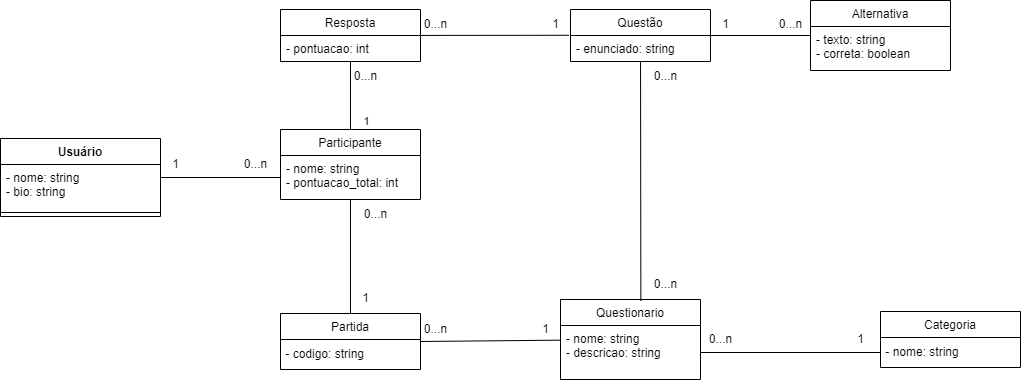

The diagram above was exported from draw.io. Its source (the exported page's mxGraphModel, read from the mxfile embedded in the PNG):
<mxGraphModel dx="2429" dy="795" grid="1" gridSize="10" guides="1" tooltips="1" connect="1" arrows="1" fold="1" page="1" pageScale="1" pageWidth="850" pageHeight="1100" background="#ffffff" math="0" shadow="0">
  <root>
    <mxCell id="0" />
    <mxCell id="1" parent="0" />
    <mxCell id="43" value="" style="edgeStyle=none;html=1;endArrow=none;endFill=0;rounded=0;" parent="1" source="2" target="10" edge="1">
      <mxGeometry relative="1" as="geometry" />
    </mxCell>
    <mxCell id="53" value="1" style="edgeLabel;html=1;align=center;verticalAlign=middle;resizable=0;points=[];rounded=0;" parent="43" vertex="1" connectable="0">
      <mxGeometry x="-0.7434" y="-1" relative="1" as="geometry">
        <mxPoint x="14" as="offset" />
      </mxGeometry>
    </mxCell>
    <mxCell id="44" style="edgeStyle=none;html=1;entryX=0.5;entryY=0;entryDx=0;entryDy=0;endArrow=none;endFill=0;rounded=0;" parent="1" source="2" target="7" edge="1">
      <mxGeometry relative="1" as="geometry" />
    </mxCell>
    <mxCell id="2" value="Participante" style="swimlane;fontStyle=0;childLayout=stackLayout;horizontal=1;startSize=26;fillColor=none;horizontalStack=0;resizeParent=1;resizeParentMax=0;resizeLast=0;collapsible=1;marginBottom=0;rounded=0;" parent="1" vertex="1">
      <mxGeometry x="270" y="220" width="140" height="70" as="geometry" />
    </mxCell>
    <mxCell id="3" value="- nome: string&#10;- pontuacao_total: int" style="text;strokeColor=none;fillColor=none;align=left;verticalAlign=top;spacingLeft=4;spacingRight=4;overflow=hidden;rotatable=0;points=[[0,0.5],[1,0.5]];portConstraint=eastwest;rounded=0;" parent="2" vertex="1">
      <mxGeometry y="26" width="140" height="44" as="geometry" />
    </mxCell>
    <mxCell id="21" style="html=1;endArrow=none;endFill=0;rounded=0;" parent="1" source="5" target="13" edge="1">
      <mxGeometry relative="1" as="geometry" />
    </mxCell>
    <mxCell id="5" value="Alternativa" style="swimlane;fontStyle=0;childLayout=stackLayout;horizontal=1;startSize=26;fillColor=none;horizontalStack=0;resizeParent=1;resizeParentMax=0;resizeLast=0;collapsible=1;marginBottom=0;rounded=0;" parent="1" vertex="1">
      <mxGeometry x="800" y="91" width="140" height="70" as="geometry">
        <mxRectangle x="370" y="110" width="100" height="30" as="alternateBounds" />
      </mxGeometry>
    </mxCell>
    <mxCell id="6" value="- texto: string&#10;- correta: boolean&#10;" style="text;strokeColor=none;fillColor=none;align=left;verticalAlign=top;spacingLeft=4;spacingRight=4;overflow=hidden;rotatable=0;points=[[0,0.5],[1,0.5]];portConstraint=eastwest;rounded=0;" parent="5" vertex="1">
      <mxGeometry y="26" width="140" height="44" as="geometry" />
    </mxCell>
    <mxCell id="7" value="Partida" style="swimlane;fontStyle=0;childLayout=stackLayout;horizontal=1;startSize=26;fillColor=none;horizontalStack=0;resizeParent=1;resizeParentMax=0;resizeLast=0;collapsible=1;marginBottom=0;rounded=0;" parent="1" vertex="1">
      <mxGeometry x="270" y="404" width="140" height="56" as="geometry" />
    </mxCell>
    <mxCell id="69" value="&amp;nbsp;- codigo: string" style="text;html=1;align=left;verticalAlign=middle;resizable=0;points=[];autosize=1;strokeColor=none;fillColor=none;" parent="7" vertex="1">
      <mxGeometry y="26" width="140" height="30" as="geometry" />
    </mxCell>
    <mxCell id="46" style="edgeStyle=none;html=1;entryX=-0.01;entryY=-0.009;entryDx=0;entryDy=0;entryPerimeter=0;endArrow=none;endFill=0;rounded=0;" parent="1" source="9" target="14" edge="1">
      <mxGeometry relative="1" as="geometry" />
    </mxCell>
    <mxCell id="9" value="Resposta" style="swimlane;fontStyle=0;childLayout=stackLayout;horizontal=1;startSize=26;fillColor=none;horizontalStack=0;resizeParent=1;resizeParentMax=0;resizeLast=0;collapsible=1;marginBottom=0;rounded=0;" parent="1" vertex="1">
      <mxGeometry x="270" y="100" width="140" height="52" as="geometry" />
    </mxCell>
    <mxCell id="10" value="- pontuacao: int" style="text;strokeColor=none;fillColor=none;align=left;verticalAlign=top;spacingLeft=4;spacingRight=4;overflow=hidden;rotatable=0;points=[[0,0.5],[1,0.5]];portConstraint=eastwest;rounded=0;" parent="9" vertex="1">
      <mxGeometry y="26" width="140" height="26" as="geometry" />
    </mxCell>
    <mxCell id="29" style="edgeStyle=none;html=1;entryX=1;entryY=0.5;entryDx=0;entryDy=0;endArrow=none;endFill=0;rounded=0;" parent="1" source="11" target="7" edge="1">
      <mxGeometry relative="1" as="geometry" />
    </mxCell>
    <mxCell id="11" value="Questionario" style="swimlane;fontStyle=0;childLayout=stackLayout;horizontal=1;startSize=26;fillColor=none;horizontalStack=0;resizeParent=1;resizeParentMax=0;resizeLast=0;collapsible=1;marginBottom=0;rounded=0;" parent="1" vertex="1">
      <mxGeometry x="550" y="390" width="140" height="80" as="geometry" />
    </mxCell>
    <mxCell id="12" value="- nome: string&#10;- descricao: string&#10;" style="text;strokeColor=none;fillColor=none;align=left;verticalAlign=top;spacingLeft=4;spacingRight=4;overflow=hidden;rotatable=0;points=[[0,0.5],[1,0.5]];portConstraint=eastwest;rounded=0;" parent="11" vertex="1">
      <mxGeometry y="26" width="140" height="54" as="geometry" />
    </mxCell>
    <mxCell id="40" style="edgeStyle=none;html=1;entryX=0.574;entryY=0.016;entryDx=0;entryDy=0;entryPerimeter=0;endArrow=none;endFill=0;rounded=0;" parent="1" source="13" target="11" edge="1">
      <mxGeometry relative="1" as="geometry" />
    </mxCell>
    <mxCell id="13" value="Questão" style="swimlane;fontStyle=0;childLayout=stackLayout;horizontal=1;startSize=26;fillColor=none;horizontalStack=0;resizeParent=1;resizeParentMax=0;resizeLast=0;collapsible=1;marginBottom=0;rounded=0;" parent="1" vertex="1">
      <mxGeometry x="560" y="100" width="140" height="52" as="geometry" />
    </mxCell>
    <mxCell id="14" value="- enunciado: string" style="text;strokeColor=none;fillColor=none;align=left;verticalAlign=top;spacingLeft=4;spacingRight=4;overflow=hidden;rotatable=0;points=[[0,0.5],[1,0.5]];portConstraint=eastwest;rounded=0;" parent="13" vertex="1">
      <mxGeometry y="26" width="140" height="26" as="geometry" />
    </mxCell>
    <mxCell id="52" value="" style="edgeStyle=none;html=1;endArrow=none;endFill=0;rounded=0;" parent="1" source="47" target="3" edge="1">
      <mxGeometry relative="1" as="geometry" />
    </mxCell>
    <mxCell id="47" value="Usuário" style="swimlane;fontStyle=1;align=center;verticalAlign=top;childLayout=stackLayout;horizontal=1;startSize=26;horizontalStack=0;resizeParent=1;resizeParentMax=0;resizeLast=0;collapsible=1;marginBottom=0;rounded=0;" parent="1" vertex="1">
      <mxGeometry x="-10" y="229" width="160" height="78" as="geometry" />
    </mxCell>
    <mxCell id="48" value="- nome: string&#10;- bio: string" style="text;strokeColor=none;fillColor=none;align=left;verticalAlign=top;spacingLeft=4;spacingRight=4;overflow=hidden;rotatable=0;points=[[0,0.5],[1,0.5]];portConstraint=eastwest;rounded=0;" parent="47" vertex="1">
      <mxGeometry y="26" width="160" height="44" as="geometry" />
    </mxCell>
    <mxCell id="49" value="" style="line;strokeWidth=1;fillColor=none;align=left;verticalAlign=middle;spacingTop=-1;spacingLeft=3;spacingRight=3;rotatable=0;labelPosition=right;points=[];portConstraint=eastwest;strokeColor=inherit;rounded=0;" parent="47" vertex="1">
      <mxGeometry y="70" width="160" height="8" as="geometry" />
    </mxCell>
    <mxCell id="54" value="0...n" style="text;html=1;align=center;verticalAlign=middle;resizable=0;points=[];autosize=1;strokeColor=none;fillColor=none;rounded=0;" parent="1" vertex="1">
      <mxGeometry x="330" y="152" width="50" height="30" as="geometry" />
    </mxCell>
    <mxCell id="55" value="0...n" style="text;html=1;align=center;verticalAlign=middle;resizable=0;points=[];autosize=1;strokeColor=none;fillColor=none;rounded=0;" parent="1" vertex="1">
      <mxGeometry x="400" y="100" width="50" height="30" as="geometry" />
    </mxCell>
    <mxCell id="56" value="1" style="text;html=1;align=center;verticalAlign=middle;resizable=0;points=[];autosize=1;strokeColor=none;fillColor=none;rounded=0;" parent="1" vertex="1">
      <mxGeometry x="530" y="100" width="30" height="30" as="geometry" />
    </mxCell>
    <mxCell id="57" value="0...n" style="text;html=1;align=center;verticalAlign=middle;resizable=0;points=[];autosize=1;strokeColor=none;fillColor=none;rounded=0;" parent="1" vertex="1">
      <mxGeometry x="755" y="100" width="50" height="30" as="geometry" />
    </mxCell>
    <mxCell id="58" value="1" style="text;html=1;align=center;verticalAlign=middle;resizable=0;points=[];autosize=1;strokeColor=none;fillColor=none;rounded=0;" parent="1" vertex="1">
      <mxGeometry x="700" y="100" width="30" height="30" as="geometry" />
    </mxCell>
    <mxCell id="59" value="0...n" style="text;html=1;align=center;verticalAlign=middle;resizable=0;points=[];autosize=1;strokeColor=none;fillColor=none;rounded=0;" parent="1" vertex="1">
      <mxGeometry x="630" y="360" width="50" height="30" as="geometry" />
    </mxCell>
    <mxCell id="61" value="0...n" style="text;html=1;align=center;verticalAlign=middle;resizable=0;points=[];autosize=1;strokeColor=none;fillColor=none;rounded=0;" parent="1" vertex="1">
      <mxGeometry x="630" y="152" width="50" height="30" as="geometry" />
    </mxCell>
    <mxCell id="62" value="0...n" style="text;html=1;align=center;verticalAlign=middle;resizable=0;points=[];autosize=1;strokeColor=none;fillColor=none;rounded=0;" parent="1" vertex="1">
      <mxGeometry x="340" y="290" width="50" height="30" as="geometry" />
    </mxCell>
    <mxCell id="63" value="1" style="text;html=1;align=center;verticalAlign=middle;resizable=0;points=[];autosize=1;strokeColor=none;fillColor=none;rounded=0;" parent="1" vertex="1">
      <mxGeometry x="340" y="374" width="30" height="30" as="geometry" />
    </mxCell>
    <mxCell id="64" value="0...n" style="text;html=1;align=center;verticalAlign=middle;resizable=0;points=[];autosize=1;strokeColor=none;fillColor=none;rounded=0;" parent="1" vertex="1">
      <mxGeometry x="220" y="240" width="50" height="30" as="geometry" />
    </mxCell>
    <mxCell id="65" value="1" style="text;html=1;align=center;verticalAlign=middle;resizable=0;points=[];autosize=1;strokeColor=none;fillColor=none;rounded=0;" parent="1" vertex="1">
      <mxGeometry x="150" y="240" width="30" height="30" as="geometry" />
    </mxCell>
    <mxCell id="66" value="1" style="text;html=1;align=center;verticalAlign=middle;resizable=0;points=[];autosize=1;strokeColor=none;fillColor=none;rounded=0;" parent="1" vertex="1">
      <mxGeometry x="520" y="405" width="30" height="30" as="geometry" />
    </mxCell>
    <mxCell id="67" value="0...n" style="text;html=1;align=center;verticalAlign=middle;resizable=0;points=[];autosize=1;strokeColor=none;fillColor=none;rounded=0;" parent="1" vertex="1">
      <mxGeometry x="400" y="405" width="50" height="30" as="geometry" />
    </mxCell>
    <mxCell id="70" value="Categoria" style="swimlane;fontStyle=0;childLayout=stackLayout;horizontal=1;startSize=26;fillColor=none;horizontalStack=0;resizeParent=1;resizeParentMax=0;resizeLast=0;collapsible=1;marginBottom=0;rounded=0;" vertex="1" parent="1">
      <mxGeometry x="870" y="402" width="140" height="56" as="geometry" />
    </mxCell>
    <mxCell id="71" value="&amp;nbsp;- nome: string" style="text;html=1;align=left;verticalAlign=middle;resizable=0;points=[];autosize=1;strokeColor=none;fillColor=none;" vertex="1" parent="70">
      <mxGeometry y="26" width="140" height="30" as="geometry" />
    </mxCell>
    <mxCell id="72" style="html=1;endArrow=none;endFill=0;" edge="1" parent="1" source="12" target="71">
      <mxGeometry relative="1" as="geometry" />
    </mxCell>
    <mxCell id="75" value="0...n" style="text;html=1;align=center;verticalAlign=middle;resizable=0;points=[];autosize=1;strokeColor=none;fillColor=none;" vertex="1" parent="1">
      <mxGeometry x="685" y="415" width="50" height="30" as="geometry" />
    </mxCell>
    <mxCell id="76" value="1" style="text;html=1;align=center;verticalAlign=middle;resizable=0;points=[];autosize=1;strokeColor=none;fillColor=none;" vertex="1" parent="1">
      <mxGeometry x="835" y="415" width="30" height="30" as="geometry" />
    </mxCell>
  </root>
</mxGraphModel>